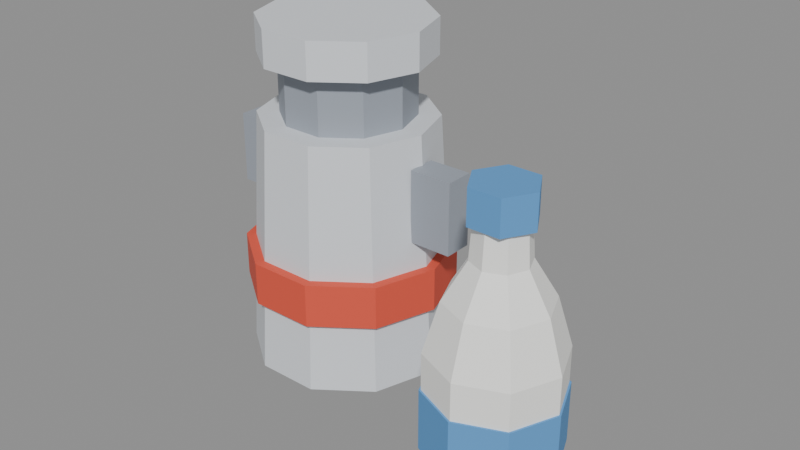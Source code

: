 # Source: milk.blend  (saved by Blender 5.2.45; exported with 4.5.12 LTS)
import bpy
from mathutils import Matrix  # noqa: F401  (used for matrix-valued properties, if any)

bpy.ops.wm.read_factory_settings(use_empty=True)
scene = bpy.context.scene
scene.name = 'Scene'

# ---- collections
col_col_lowpoly = bpy.data.collections.new('COL_LowPoly'); scene.collection.children.link(col_col_lowpoly)

# ---- images (referenced by path relative to the original .blend; pixels are not part of the script)
import os
ASSET_DIR = os.environ.get("B2B_ASSET_DIR", "")  # directory of the original .blend (textures are referenced by path, not embedded)
HERE = os.path.dirname(os.path.abspath(__file__))  # packed textures are extracted next to this script under _unpacked/

def load_image(name, relpath, width, height, colorspace="sRGB"):
    """Load a texture the original file referenced (path relative to the .blend, or extracted next to this script)."""
    p = next((c for c in (os.path.join(HERE, relpath), os.path.join(ASSET_DIR, relpath)) if relpath and os.path.exists(c)), "")
    if p:
        img = bpy.data.images.load(p, check_existing=True)
        img.name = name
    else:  # same state as the original file: an image datablock whose file is absent (Cycles renders it pink)
        img = bpy.data.images.new(name, width, height)
        img.source = "FILE"
        img.filepath = "//" + (relpath or name)
    img.colorspace_settings.name = colorspace
    return img
img_milk_basecolor = load_image('milk_BaseColor', '_unpacked/milk_BaseColor.bb4359b4.png', 128, 192, 'sRGB')
img_milk_maskmap = load_image('milk_MaskMap', '_unpacked/milk_MaskMap.b2843ed0.png', 128, 192, 'Non-Color')

# ---- materials (node trees are filled in below, after node groups)
mat_m_milk = bpy.data.materials.new('M_milk')

# ---- material node trees
mat_m_milk.use_nodes = True; mat_m_milk.node_tree.nodes.clear()
_N = mat_m_milk.node_tree.nodes; _L = mat_m_milk.node_tree.links
n0 = _N.new('ShaderNodeBsdfPrincipled'); n0.name = 'Principled BSDF'; n0.location = (-200, 100)
n0.inputs[10].default_value = 0.005
n1 = _N.new('ShaderNodeOutputMaterial'); n1.name = 'Material Output'; n1.location = (200, 100)
n2 = _N.new('ShaderNodeTexImage'); n2.name = 'Image Texture'; n2.location = (0, 0)
n2.image = img_milk_basecolor
n2.interpolation = 'Closest'
n3 = _N.new('ShaderNodeTexImage'); n3.name = 'Image Texture.001'; n3.location = (0, 0)
n3.image = img_milk_maskmap
n3.interpolation = 'Closest'
n4 = _N.new('ShaderNodeSeparateColor'); n4.name = 'Separate Color'; n4.location = (0, 0)
n5 = _N.new('ShaderNodeMath'); n5.name = 'Math'; n5.location = (0, 0)
n5.operation = 'SUBTRACT'
n5.inputs[0].default_value = 1.0
_L.new(n0.outputs[0], n1.inputs[0])
_L.new(n2.outputs[0], n0.inputs[0])
_L.new(n3.outputs[0], n4.inputs[0])
_L.new(n4.outputs[0], n0.inputs[1])
_L.new(n3.outputs[1], n5.inputs[1])
_L.new(n5.outputs[0], n0.inputs[2])
n1.is_active_output = True

# ---- meshes
me_milk = bpy.data.meshes.new('milk')
me_milk.from_pydata([(0.0, 0.02, 0.0), (-0.01337, 0.06114, 0.0), (-0.04837, 0.08657, 0.0), (-0.09163, 0.08657, 0.0), (-0.1266, 0.06114, 0.0), (-0.14, 0.02, 0.0), (-0.1266, -0.02114, 0.0), (-0.09163, -0.04657, 0.0), (-0.04837, -0.04657, 0.0), (-0.01337, -0.02114, 0.0), (-0.01, 0.02, 0.17), (-0.02146, 0.05527, 0.17), (-0.05146, 0.07706, 0.17), (-0.08854, 0.07706, 0.17), (-0.1185, 0.05527, 0.17), (-0.13, 0.02, 0.17), (-0.1185, -0.01527, 0.17), (-0.08854, -0.03706, 0.17), (-0.05146, -0.03706, 0.17), (-0.02146, -0.01527, 0.17), (0.002, 0.02, 0.05), (-0.01175, 0.06232, 0.05), (-0.04775, 0.08848, 0.05), (-0.09225, 0.08848, 0.05), (-0.1282, 0.06232, 0.05), (-0.142, 0.02, 0.05), (-0.1282, -0.02232, 0.05), (-0.09225, -0.04848, 0.05), (-0.04775, -0.04848, 0.05), (-0.01175, -0.02232, 0.05), (0.002, 0.02, 0.08), (-0.01175, 0.06232, 0.08), (-0.04775, 0.08848, 0.08), (-0.09225, 0.08848, 0.08), (-0.1282, 0.06232, 0.08), (-0.142, 0.02, 0.08), (-0.1282, -0.02232, 0.08), (-0.09225, -0.04848, 0.08), (-0.04775, -0.04848, 0.08), (-0.01175, -0.02232, 0.08), (-0.025, 0.02, 0.17), (-0.03359, 0.04645, 0.17), (-0.05609, 0.0628, 0.17), (-0.08391, 0.0628, 0.17), (-0.1064, 0.04645, 0.17), (-0.115, 0.02, 0.17), (-0.1064, -0.00645, 0.17), (-0.08391, -0.0228, 0.17), (-0.05609, -0.0228, 0.17), (-0.03359, -0.00645, 0.17), (-0.025, 0.02, 0.21), (-0.03359, 0.04645, 0.21), (-0.05609, 0.0628, 0.21), (-0.08391, 0.0628, 0.21), (-0.1064, 0.04645, 0.21), (-0.115, 0.02, 0.21), (-0.1064, -0.00645, 0.21), (-0.08391, -0.0228, 0.21), (-0.05609, -0.0228, 0.21), (-0.03359, -0.00645, 0.21), (-0.012, 0.02, 0.21), (-0.02308, 0.05409, 0.21), (-0.05208, 0.07516, 0.21), (-0.08792, 0.07516, 0.21), (-0.1169, 0.05409, 0.21), (-0.128, 0.02, 0.21), (-0.1169, -0.01409, 0.21), (-0.08792, -0.03516, 0.21), (-0.05208, -0.03516, 0.21), (-0.02308, -0.01409, 0.21), (-0.012, 0.02, 0.235), (-0.02308, 0.05409, 0.235), (-0.05208, 0.07516, 0.235), (-0.08792, 0.07516, 0.235), (-0.1169, 0.05409, 0.235), (-0.128, 0.02, 0.235), (-0.1169, -0.01409, 0.235), (-0.08792, -0.03516, 0.235), (-0.05208, -0.03516, 0.235), (-0.02308, -0.01409, 0.235), (-0.16, 0.01, 0.1), (-0.13, 0.01, 0.1), (-0.13, 0.03, 0.1), (-0.16, 0.03, 0.1), (-0.16, 0.01, 0.15), (-0.13, 0.01, 0.15), (-0.13, 0.03, 0.15), (-0.16, 0.03, 0.15), (-0.01, 0.01, 0.1), (0.02, 0.01, 0.1), (0.02, 0.03, 0.1), (-0.01, 0.03, 0.1), (-0.01, 0.01, 0.15), (0.02, 0.01, 0.15), (0.02, 0.03, 0.15), (-0.01, 0.03, 0.15), (0.1, -0.05, 0.0), (0.136, -0.05, 0.0), (0.1255, -0.02454, 0.0), (0.1, -0.014, 0.0), (0.07454, -0.02454, 0.0), (0.064, -0.05, 0.0), (0.07454, -0.07546, 0.0), (0.1, -0.086, 0.0), (0.1255, -0.07546, 0.0), (0.1416, -0.05, 0.016), (0.1294, -0.02058, 0.016), (0.1, -0.0084, 0.016), (0.07058, -0.02058, 0.016), (0.0584, -0.05, 0.016), (0.07058, -0.07942, 0.016), (0.1, -0.0916, 0.016), (0.1294, -0.07942, 0.016), (0.1416, -0.05, 0.096), (0.1294, -0.02058, 0.096), (0.1, -0.0084, 0.096), (0.07058, -0.02058, 0.096), (0.0584, -0.05, 0.096), (0.07058, -0.07942, 0.096), (0.1, -0.0916, 0.096), (0.1294, -0.07942, 0.096), (0.132, -0.05, 0.128), (0.1226, -0.02737, 0.128), (0.1, -0.018, 0.128), (0.07737, -0.02737, 0.128), (0.068, -0.05, 0.128), (0.07737, -0.07263, 0.128), (0.1, -0.082, 0.128), (0.1226, -0.07263, 0.128), (0.1176, -0.05, 0.152), (0.1124, -0.03755, 0.152), (0.1, -0.0324, 0.152), (0.08755, -0.03755, 0.152), (0.0824, -0.05, 0.152), (0.08755, -0.06245, 0.152), (0.1, -0.0676, 0.152), (0.1124, -0.06245, 0.152), (0.116, -0.05, 0.176), (0.1113, -0.03869, 0.176), (0.1, -0.034, 0.176), (0.08869, -0.03869, 0.176), (0.084, -0.05, 0.176), (0.08869, -0.06131, 0.176), (0.1, -0.066, 0.176), (0.1113, -0.06131, 0.176), (0.1, -0.05, 0.176), (0.1428, -0.05, 0.032), (0.1303, -0.01974, 0.032), (0.1, -0.0072, 0.032), (0.06974, -0.01974, 0.032), (0.0572, -0.05, 0.032), (0.06974, -0.08026, 0.032), (0.1, -0.0928, 0.032), (0.1303, -0.08026, 0.032), (0.1428, -0.05, 0.072), (0.1303, -0.01974, 0.072), (0.1, -0.0072, 0.072), (0.06974, -0.01974, 0.072), (0.0572, -0.05, 0.072), (0.06974, -0.08026, 0.072), (0.1, -0.0928, 0.072), (0.1303, -0.08026, 0.072), (0.1208, -0.05, 0.1744), (0.1104, -0.03199, 0.1744), (0.0896, -0.03199, 0.1744), (0.0792, -0.05, 0.1744), (0.0896, -0.06801, 0.1744), (0.1104, -0.06801, 0.1744), (0.1208, -0.05, 0.1968), (0.1104, -0.03199, 0.1968), (0.0896, -0.03199, 0.1968), (0.0792, -0.05, 0.1968), (0.0896, -0.06801, 0.1968), (0.1104, -0.06801, 0.1968)], [], [(0, 1, 11, 10), (1, 2, 12, 11), (2, 3, 13, 12), (3, 4, 14, 13), (4, 5, 15, 14), (5, 6, 16, 15), (6, 7, 17, 16), (7, 8, 18, 17), (8, 9, 19, 18), (9, 0, 10, 19), (9, 8, 7, 6, 5, 4, 3, 2, 1, 0), (10, 11, 12, 13, 14, 15, 16, 17, 18, 19), (20, 21, 31, 30), (21, 22, 32, 31), (22, 23, 33, 32), (23, 24, 34, 33), (24, 25, 35, 34), (25, 26, 36, 35), (26, 27, 37, 36), (27, 28, 38, 37), (28, 29, 39, 38), (29, 20, 30, 39), (29, 28, 27, 26, 25, 24, 23, 22, 21, 20), (30, 31, 32, 33, 34, 35, 36, 37, 38, 39), (40, 41, 51, 50), (41, 42, 52, 51), (42, 43, 53, 52), (43, 44, 54, 53), (44, 45, 55, 54), (45, 46, 56, 55), (46, 47, 57, 56), (47, 48, 58, 57), (48, 49, 59, 58), (49, 40, 50, 59), (49, 48, 47, 46, 45, 44, 43, 42, 41, 40), (50, 51, 52, 53, 54, 55, 56, 57, 58, 59), (60, 61, 71, 70), (61, 62, 72, 71), (62, 63, 73, 72), (63, 64, 74, 73), (64, 65, 75, 74), (65, 66, 76, 75), (66, 67, 77, 76), (67, 68, 78, 77), (68, 69, 79, 78), (69, 60, 70, 79), (69, 68, 67, 66, 65, 64, 63, 62, 61, 60), (70, 71, 72, 73, 74, 75, 76, 77, 78, 79), (80, 83, 82, 81), (84, 85, 86, 87), (80, 81, 85, 84), (81, 82, 86, 85), (82, 83, 87, 86), (83, 80, 84, 87), (88, 91, 90, 89), (92, 93, 94, 95), (88, 89, 93, 92), (89, 90, 94, 93), (90, 91, 95, 94), (91, 88, 92, 95), (96, 98, 97), (96, 99, 98), (96, 100, 99), (96, 101, 100), (96, 102, 101), (96, 103, 102), (96, 104, 103), (96, 97, 104), (97, 98, 106, 105), (98, 99, 107, 106), (99, 100, 108, 107), (100, 101, 109, 108), (101, 102, 110, 109), (102, 103, 111, 110), (103, 104, 112, 111), (104, 97, 105, 112), (105, 106, 114, 113), (106, 107, 115, 114), (107, 108, 116, 115), (108, 109, 117, 116), (109, 110, 118, 117), (110, 111, 119, 118), (111, 112, 120, 119), (112, 105, 113, 120), (113, 114, 122, 121), (114, 115, 123, 122), (115, 116, 124, 123), (116, 117, 125, 124), (117, 118, 126, 125), (118, 119, 127, 126), (119, 120, 128, 127), (120, 113, 121, 128), (121, 122, 130, 129), (122, 123, 131, 130), (123, 124, 132, 131), (124, 125, 133, 132), (125, 126, 134, 133), (126, 127, 135, 134), (127, 128, 136, 135), (128, 121, 129, 136), (129, 130, 138, 137), (130, 131, 139, 138), (131, 132, 140, 139), (132, 133, 141, 140), (133, 134, 142, 141), (134, 135, 143, 142), (135, 136, 144, 143), (136, 129, 137, 144), (137, 138, 145), (138, 139, 145), (139, 140, 145), (140, 141, 145), (141, 142, 145), (142, 143, 145), (143, 144, 145), (144, 137, 145), (146, 147, 155, 154), (147, 148, 156, 155), (148, 149, 157, 156), (149, 150, 158, 157), (150, 151, 159, 158), (151, 152, 160, 159), (152, 153, 161, 160), (153, 146, 154, 161), (153, 152, 151, 150, 149, 148, 147, 146), (154, 155, 156, 157, 158, 159, 160, 161), (162, 163, 169, 168), (163, 164, 170, 169), (164, 165, 171, 170), (165, 166, 172, 171), (166, 167, 173, 172), (167, 162, 168, 173), (167, 166, 165, 164, 163, 162), (168, 169, 170, 171, 172, 173)])
_uv = me_milk.uv_layers.new(name='UVMap')
_uv.uv.foreach_set('vector', [0.4375, 0.625, 0.4375, 0.625, 0.4375, 0.625, 0.4375, 0.625, 0.4375, 0.625, 0.4375, 0.625, 0.4375, 0.625, 0.4375, 0.625, 0.4375, 0.625, 0.4375, 0.625, 0.4375, 0.625, 0.4375, 0.625, 0.4375, 0.625, 0.4375, 0.625, 0.4375, 0.625, 0.4375, 0.625, 0.4375, 0.625, 0.4375, 0.625, 0.4375, 0.625, 0.4375, 0.625, 0.4375, 0.625, 0.4375, 0.625, 0.4375, 0.625, 0.4375, 0.625, 0.4375, 0.625, 0.4375, 0.625, 0.4375, 0.625, 0.4375, 0.625, 0.4375, 0.625, 0.4375, 0.625, 0.4375, 0.625, 0.4375, 0.625, 0.4375, 0.625, 0.4375, 0.625, 0.4375, 0.625, 0.4375, 0.625, 0.4375, 0.625, 0.4375, 0.625, 0.4375, 0.625, 0.4375, 0.625, 0.4375, 0.625, 0.4375, 0.625, 0.4375, 0.625, 0.4375, 0.625, 0.4375, 0.625, 0.4375, 0.625, 0.4375, 0.625, 0.4375, 0.625, 0.4375, 0.625, 0.4375, 0.625, 0.4375, 0.625, 0.4375, 0.625, 0.4375, 0.625, 0.4375, 0.625, 0.4375, 0.625, 0.4375, 0.625, 0.4375, 0.625, 0.4375, 0.625, 0.4375, 0.625, 0.4375, 0.625, 0.6875, 0.625, 0.6875, 0.625, 0.6875, 0.625, 0.6875, 0.625, 0.6875, 0.625, 0.6875, 0.625, 0.6875, 0.625, 0.6875, 0.625, 0.6875, 0.625, 0.6875, 0.625, 0.6875, 0.625, 0.6875, 0.625, 0.6875, 0.625, 0.6875, 0.625, 0.6875, 0.625, 0.6875, 0.625, 0.6875, 0.625, 0.6875, 0.625, 0.6875, 0.625, 0.6875, 0.625, 0.6875, 0.625, 0.6875, 0.625, 0.6875, 0.625, 0.6875, 0.625, 0.6875, 0.625, 0.6875, 0.625, 0.6875, 0.625, 0.6875, 0.625, 0.6875, 0.625, 0.6875, 0.625, 0.6875, 0.625, 0.6875, 0.625, 0.6875, 0.625, 0.6875, 0.625, 0.6875, 0.625, 0.6875, 0.625, 0.6875, 0.625, 0.6875, 0.625, 0.6875, 0.625, 0.6875, 0.625, 0.6875, 0.625, 0.6875, 0.625, 0.6875, 0.625, 0.6875, 0.625, 0.6875, 0.625, 0.6875, 0.625, 0.6875, 0.625, 0.6875, 0.625, 0.6875, 0.625, 0.6875, 0.625, 0.6875, 0.625, 0.6875, 0.625, 0.6875, 0.625, 0.6875, 0.625, 0.6875, 0.625, 0.6875, 0.625, 0.6875, 0.625, 0.6875, 0.625, 0.6875, 0.625, 0.6875, 0.625, 0.5625, 0.625, 0.5625, 0.625, 0.5625, 0.625, 0.5625, 0.625, 0.5625, 0.625, 0.5625, 0.625, 0.5625, 0.625, 0.5625, 0.625, 0.5625, 0.625, 0.5625, 0.625, 0.5625, 0.625, 0.5625, 0.625, 0.5625, 0.625, 0.5625, 0.625, 0.5625, 0.625, 0.5625, 0.625, 0.5625, 0.625, 0.5625, 0.625, 0.5625, 0.625, 0.5625, 0.625, 0.5625, 0.625, 0.5625, 0.625, 0.5625, 0.625, 0.5625, 0.625, 0.5625, 0.625, 0.5625, 0.625, 0.5625, 0.625, 0.5625, 0.625, 0.5625, 0.625, 0.5625, 0.625, 0.5625, 0.625, 0.5625, 0.625, 0.5625, 0.625, 0.5625, 0.625, 0.5625, 0.625, 0.5625, 0.625, 0.5625, 0.625, 0.5625, 0.625, 0.5625, 0.625, 0.5625, 0.625, 0.5625, 0.625, 0.5625, 0.625, 0.5625, 0.625, 0.5625, 0.625, 0.5625, 0.625, 0.5625, 0.625, 0.5625, 0.625, 0.5625, 0.625, 0.5625, 0.625, 0.5625, 0.625, 0.5625, 0.625, 0.5625, 0.625, 0.5625, 0.625, 0.5625, 0.625, 0.5625, 0.625, 0.5625, 0.625, 0.5625, 0.625, 0.5625, 0.625, 0.5625, 0.625, 0.5625, 0.625, 0.4375, 0.625, 0.4375, 0.625, 0.4375, 0.625, 0.4375, 0.625, 0.4375, 0.625, 0.4375, 0.625, 0.4375, 0.625, 0.4375, 0.625, 0.4375, 0.625, 0.4375, 0.625, 0.4375, 0.625, 0.4375, 0.625, 0.4375, 0.625, 0.4375, 0.625, 0.4375, 0.625, 0.4375, 0.625, 0.4375, 0.625, 0.4375, 0.625, 0.4375, 0.625, 0.4375, 0.625, 0.4375, 0.625, 0.4375, 0.625, 0.4375, 0.625, 0.4375, 0.625, 0.4375, 0.625, 0.4375, 0.625, 0.4375, 0.625, 0.4375, 0.625, 0.4375, 0.625, 0.4375, 0.625, 0.4375, 0.625, 0.4375, 0.625, 0.4375, 0.625, 0.4375, 0.625, 0.4375, 0.625, 0.4375, 0.625, 0.4375, 0.625, 0.4375, 0.625, 0.4375, 0.625, 0.4375, 0.625, 0.4375, 0.625, 0.4375, 0.625, 0.4375, 0.625, 0.4375, 0.625, 0.4375, 0.625, 0.4375, 0.625, 0.4375, 0.625, 0.4375, 0.625, 0.4375, 0.625, 0.4375, 0.625, 0.4375, 0.625, 0.4375, 0.625, 0.4375, 0.625, 0.4375, 0.625, 0.4375, 0.625, 0.4375, 0.625, 0.4375, 0.625, 0.4375, 0.625, 0.4375, 0.625, 0.4375, 0.625, 0.5625, 0.625, 0.5625, 0.625, 0.5625, 0.625, 0.5625, 0.625, 0.5625, 0.625, 0.5625, 0.625, 0.5625, 0.625, 0.5625, 0.625, 0.5625, 0.625, 0.5625, 0.625, 0.5625, 0.625, 0.5625, 0.625, 0.5625, 0.625, 0.5625, 0.625, 0.5625, 0.625, 0.5625, 0.625, 0.5625, 0.625, 0.5625, 0.625, 0.5625, 0.625, 0.5625, 0.625, 0.5625, 0.625, 0.5625, 0.625, 0.5625, 0.625, 0.5625, 0.625, 0.5625, 0.625, 0.5625, 0.625, 0.5625, 0.625, 0.5625, 0.625, 0.5625, 0.625, 0.5625, 0.625, 0.5625, 0.625, 0.5625, 0.625, 0.5625, 0.625, 0.5625, 0.625, 0.5625, 0.625, 0.5625, 0.625, 0.5625, 0.625, 0.5625, 0.625, 0.5625, 0.625, 0.5625, 0.625, 0.5625, 0.625, 0.5625, 0.625, 0.5625, 0.625, 0.5625, 0.625, 0.5625, 0.625, 0.5625, 0.625, 0.5625, 0.625, 0.5625, 0.625, 0.1875, 0.2917, 0.1875, 0.2917, 0.1875, 0.2917, 0.1875, 0.2917, 0.1875, 0.2917, 0.1875, 0.2917, 0.1875, 0.2917, 0.1875, 0.2917, 0.1875, 0.2917, 0.1875, 0.2917, 0.1875, 0.2917, 0.1875, 0.2917, 0.1875, 0.2917, 0.1875, 0.2917, 0.1875, 0.2917, 0.1875, 0.2917, 0.1875, 0.2917, 0.1875, 0.2917, 0.1875, 0.2917, 0.1875, 0.2917, 0.1875, 0.2917, 0.1875, 0.2917, 0.1875, 0.2917, 0.1875, 0.2917, 0.1875, 0.2917, 0.1875, 0.2917, 0.1875, 0.2917, 0.1875, 0.2917, 0.1875, 0.2917, 0.1875, 0.2917, 0.1875, 0.2917, 0.1875, 0.2917, 0.1875, 0.2917, 0.1875, 0.2917, 0.1875, 0.2917, 0.1875, 0.2917, 0.1875, 0.2917, 0.1875, 0.2917, 0.1875, 0.2917, 0.1875, 0.2917, 0.1875, 0.2917, 0.1875, 0.2917, 0.1875, 0.2917, 0.1875, 0.2917, 0.1875, 0.2917, 0.1875, 0.2917, 0.1875, 0.2917, 0.1875, 0.2917, 0.1875, 0.2917, 0.1875, 0.2917, 0.1875, 0.2917, 0.1875, 0.2917, 0.1875, 0.2917, 0.1875, 0.2917, 0.1875, 0.2917, 0.1875, 0.2917, 0.1875, 0.2917, 0.1875, 0.2917, 0.1875, 0.2917, 0.1875, 0.2917, 0.1875, 0.2917, 0.1875, 0.2917, 0.1875, 0.2917, 0.1875, 0.2917, 0.1875, 0.2917, 0.1875, 0.2917, 0.1875, 0.2917, 0.1875, 0.2917, 0.1875, 0.2917, 0.1875, 0.2917, 0.1875, 0.2917, 0.1875, 0.2917, 0.1875, 0.2917, 0.1875, 0.2917, 0.1875, 0.2917, 0.1875, 0.2917, 0.1875, 0.2917, 0.1875, 0.2917, 0.1875, 0.2917, 0.1875, 0.2917, 0.1875, 0.2917, 0.1875, 0.2917, 0.1875, 0.2917, 0.1875, 0.2917, 0.1875, 0.2917, 0.1875, 0.2917, 0.1875, 0.2917, 0.1875, 0.2917, 0.1875, 0.2917, 0.1875, 0.2917, 0.1875, 0.2917, 0.1875, 0.2917, 0.1875, 0.2917, 0.1875, 0.2917, 0.1875, 0.2917, 0.1875, 0.2917, 0.1875, 0.2917, 0.1875, 0.2917, 0.1875, 0.2917, 0.1875, 0.2917, 0.1875, 0.2917, 0.1875, 0.2917, 0.1875, 0.2917, 0.1875, 0.2917, 0.1875, 0.2917, 0.1875, 0.2917, 0.1875, 0.2917, 0.1875, 0.2917, 0.1875, 0.2917, 0.1875, 0.2917, 0.1875, 0.2917, 0.1875, 0.2917, 0.1875, 0.2917, 0.1875, 0.2917, 0.1875, 0.2917, 0.1875, 0.2917, 0.1875, 0.2917, 0.1875, 0.2917, 0.1875, 0.2917, 0.1875, 0.2917, 0.1875, 0.2917, 0.1875, 0.2917, 0.1875, 0.2917, 0.1875, 0.2917, 0.1875, 0.2917, 0.1875, 0.2917, 0.1875, 0.2917, 0.1875, 0.2917, 0.1875, 0.2917, 0.1875, 0.2917, 0.1875, 0.2917, 0.1875, 0.2917, 0.1875, 0.2917, 0.1875, 0.2917, 0.1875, 0.2917, 0.1875, 0.2917, 0.1875, 0.2917, 0.1875, 0.2917, 0.1875, 0.2917, 0.1875, 0.2917, 0.1875, 0.2917, 0.1875, 0.2917, 0.1875, 0.2917, 0.1875, 0.2917, 0.1875, 0.2917, 0.1875, 0.2917, 0.1875, 0.2917, 0.1875, 0.2917, 0.1875, 0.2917, 0.1875, 0.2917, 0.1875, 0.2917, 0.1875, 0.2917, 0.1875, 0.2917, 0.1875, 0.2917, 0.1875, 0.2917, 0.1875, 0.2917, 0.1875, 0.2917, 0.1875, 0.2917, 0.1875, 0.2917, 0.1875, 0.2917, 0.1875, 0.2917, 0.1875, 0.2917, 0.1875, 0.2917, 0.1875, 0.2917, 0.1875, 0.2917, 0.1875, 0.2917, 0.1875, 0.2917, 0.1875, 0.2917, 0.1875, 0.2917, 0.1875, 0.2917, 0.1875, 0.2917, 0.1875, 0.2917, 0.1875, 0.2917, 0.1875, 0.2917, 0.1875, 0.2917, 0.1875, 0.2917, 0.1875, 0.2917, 0.1875, 0.2917, 0.1875, 0.2917, 0.1875, 0.2917, 0.1875, 0.2917, 0.1875, 0.2917, 0.1875, 0.2917, 0.1875, 0.2917, 0.1875, 0.2917, 0.1875, 0.2917, 0.1875, 0.2917, 0.1875, 0.2917, 0.1875, 0.2917, 0.1875, 0.2917, 0.1875, 0.2917, 0.1875, 0.2917, 0.1875, 0.2917, 0.1875, 0.2917, 0.1875, 0.2917, 0.1875, 0.2917, 0.1875, 0.2917, 0.1875, 0.2917, 0.1875, 0.2917, 0.1875, 0.2917, 0.1875, 0.2917, 0.1875, 0.2917, 0.1875, 0.2917, 0.1875, 0.2917, 0.1875, 0.2917, 0.1875, 0.2917, 0.1875, 0.2917, 0.1875, 0.2917, 0.4375, 0.875, 0.4375, 0.875, 0.4375, 0.875, 0.4375, 0.875, 0.4375, 0.875, 0.4375, 0.875, 0.4375, 0.875, 0.4375, 0.875, 0.4375, 0.875, 0.4375, 0.875, 0.4375, 0.875, 0.4375, 0.875, 0.4375, 0.875, 0.4375, 0.875, 0.4375, 0.875, 0.4375, 0.875, 0.4375, 0.875, 0.4375, 0.875, 0.4375, 0.875, 0.4375, 0.875, 0.4375, 0.875, 0.4375, 0.875, 0.4375, 0.875, 0.4375, 0.875, 0.4375, 0.875, 0.4375, 0.875, 0.4375, 0.875, 0.4375, 0.875, 0.4375, 0.875, 0.4375, 0.875, 0.4375, 0.875, 0.4375, 0.875, 0.4375, 0.875, 0.4375, 0.875, 0.4375, 0.875, 0.4375, 0.875, 0.4375, 0.875, 0.4375, 0.875, 0.4375, 0.875, 0.4375, 0.875, 0.4375, 0.875, 0.4375, 0.875, 0.4375, 0.875, 0.4375, 0.875, 0.4375, 0.875, 0.4375, 0.875, 0.4375, 0.875, 0.4375, 0.875, 0.4375, 0.875, 0.4375, 0.875, 0.4375, 0.875, 0.4375, 0.875, 0.4375, 0.875, 0.4375, 0.875, 0.4375, 0.875, 0.4375, 0.875, 0.4375, 0.875, 0.4375, 0.875, 0.4375, 0.875, 0.4375, 0.875, 0.4375, 0.875, 0.4375, 0.875, 0.4375, 0.875, 0.4375, 0.875, 0.4375, 0.875, 0.4375, 0.875, 0.4375, 0.875, 0.4375, 0.875, 0.4375, 0.875, 0.4375, 0.875, 0.4375, 0.875, 0.4375, 0.875, 0.4375, 0.875, 0.4375, 0.875, 0.4375, 0.875, 0.4375, 0.875, 0.4375, 0.875, 0.4375, 0.875, 0.4375, 0.875, 0.4375, 0.875, 0.4375, 0.875, 0.4375, 0.875, 0.4375, 0.875, 0.4375, 0.875])
me_milk.materials.append(mat_m_milk)
me_milk.update()

# ---- objects
ob_milk = bpy.data.objects.new('milk', me_milk)

# ---- transforms, parenting, visibility, modifiers, constraints
ob_milk.location = (0.0, 0.0, 0.0)

# ---- collection membership
col_col_lowpoly.objects.link(ob_milk)

# ---- scene / render settings (as saved in the file)
scene.frame_start = 1; scene.frame_end = 250; scene.frame_set(1)
scene.render.engine = 'BLENDER_EEVEE_NEXT'
scene.render.bake_bias = 0.0
scene.render.bake_samples = 0
scene.render.compositor_device = 'GPU'
scene.eevee.use_volume_custom_range = False
scene.eevee.fast_gi_thickness_near = 0.1
scene.eevee.fast_gi_thickness_far = 0.0
scene.eevee.ray_tracing_options.screen_trace_thickness = 0.1
bpy.context.view_layer.update()

# ---- added for rendering (the .blend has no active camera and no usable light): camera, sun + grey world if the file has none
cam_auto = bpy.data.cameras.new('AutoCamera')
cam_auto.lens = 50.0
cam_auto.sensor_width = 36.0
cam_auto.clip_end = 1000.0
ob_auto_camera = bpy.data.objects.new('AutoCamera', cam_auto)
scene.collection.objects.link(ob_auto_camera)
ob_auto_camera.location = (0.383693, -0.472914, 0.431334)
ob_auto_camera.rotation_euler = (1.09748, -7.21219e-08, 0.694738)
scene.camera = ob_auto_camera
light_auto_sun = bpy.data.lights.new('AutoSun', 'SUN')
light_auto_sun.energy = 3.0
light_auto_sun.angle = 0.0523599
ob_auto_sun = bpy.data.objects.new('AutoSun', light_auto_sun)
scene.collection.objects.link(ob_auto_sun)
ob_auto_sun.rotation_euler = (0.872665, 0.174533, 0.523599)
if scene.world is None:
    world_auto = bpy.data.worlds.new('AutoWorld')
    world_auto.color = (0.3, 0.3, 0.3)
    scene.world = world_auto
bpy.context.view_layer.update()

